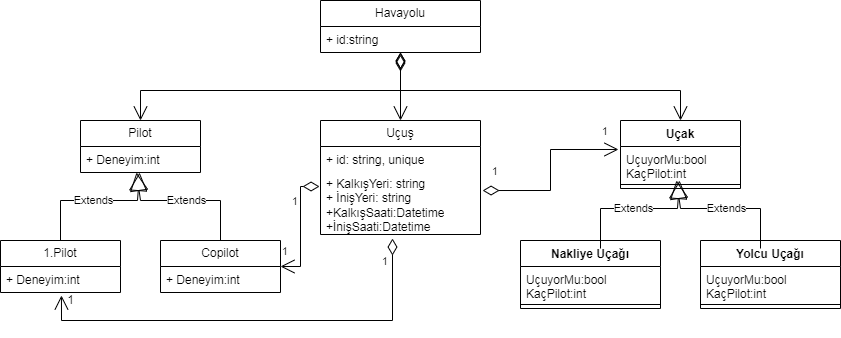

The diagram above was exported from draw.io. Its source (the exported page's mxGraphModel, read from the mxfile embedded in the PNG):
<mxGraphModel dx="1707" dy="484" grid="1" gridSize="10" guides="1" tooltips="1" connect="1" arrows="1" fold="1" page="1" pageScale="1" pageWidth="827" pageHeight="1169" math="0" shadow="0">
  <root>
    <mxCell id="0" />
    <mxCell id="1" parent="0" />
    <mxCell id="c3Hr_5HaBi5bjNJA8W-E-1" value="Havayolu" style="swimlane;fontStyle=0;childLayout=stackLayout;horizontal=1;startSize=26;fillColor=none;horizontalStack=0;resizeParent=1;resizeParentMax=0;resizeLast=0;collapsible=1;marginBottom=0;whiteSpace=wrap;html=1;" vertex="1" parent="1">
      <mxGeometry x="80" y="40" width="160" height="52" as="geometry" />
    </mxCell>
    <mxCell id="c3Hr_5HaBi5bjNJA8W-E-2" value="+ id:string&amp;nbsp;" style="text;strokeColor=none;fillColor=none;align=left;verticalAlign=top;spacingLeft=4;spacingRight=4;overflow=hidden;rotatable=0;points=[[0,0.5],[1,0.5]];portConstraint=eastwest;whiteSpace=wrap;html=1;" vertex="1" parent="c3Hr_5HaBi5bjNJA8W-E-1">
      <mxGeometry y="26" width="160" height="26" as="geometry" />
    </mxCell>
    <mxCell id="c3Hr_5HaBi5bjNJA8W-E-5" value="Uçak" style="swimlane;fontStyle=1;align=center;verticalAlign=top;childLayout=stackLayout;horizontal=1;startSize=26;horizontalStack=0;resizeParent=1;resizeParentMax=0;resizeLast=0;collapsible=1;marginBottom=0;whiteSpace=wrap;html=1;" vertex="1" parent="1">
      <mxGeometry x="380" y="160" width="120" height="68" as="geometry" />
    </mxCell>
    <mxCell id="c3Hr_5HaBi5bjNJA8W-E-6" value="UçuyorMu:bool&lt;br&gt;KaçPilot:int" style="text;strokeColor=none;fillColor=none;align=left;verticalAlign=top;spacingLeft=4;spacingRight=4;overflow=hidden;rotatable=0;points=[[0,0.5],[1,0.5]];portConstraint=eastwest;whiteSpace=wrap;html=1;" vertex="1" parent="c3Hr_5HaBi5bjNJA8W-E-5">
      <mxGeometry y="26" width="120" height="34" as="geometry" />
    </mxCell>
    <mxCell id="c3Hr_5HaBi5bjNJA8W-E-7" value="" style="line;strokeWidth=1;fillColor=none;align=left;verticalAlign=middle;spacingTop=-1;spacingLeft=3;spacingRight=3;rotatable=0;labelPosition=right;points=[];portConstraint=eastwest;strokeColor=inherit;" vertex="1" parent="c3Hr_5HaBi5bjNJA8W-E-5">
      <mxGeometry y="60" width="120" height="8" as="geometry" />
    </mxCell>
    <mxCell id="c3Hr_5HaBi5bjNJA8W-E-9" value="Yolcu Uçağı" style="swimlane;fontStyle=1;align=center;verticalAlign=top;childLayout=stackLayout;horizontal=1;startSize=26;horizontalStack=0;resizeParent=1;resizeParentMax=0;resizeLast=0;collapsible=1;marginBottom=0;whiteSpace=wrap;html=1;" vertex="1" parent="1">
      <mxGeometry x="460" y="280" width="140" height="68" as="geometry" />
    </mxCell>
    <mxCell id="c3Hr_5HaBi5bjNJA8W-E-10" value="UçuyorMu:bool&lt;br&gt;KaçPilot:int&lt;br&gt;" style="text;strokeColor=none;fillColor=none;align=left;verticalAlign=top;spacingLeft=4;spacingRight=4;overflow=hidden;rotatable=0;points=[[0,0.5],[1,0.5]];portConstraint=eastwest;whiteSpace=wrap;html=1;" vertex="1" parent="c3Hr_5HaBi5bjNJA8W-E-9">
      <mxGeometry y="26" width="140" height="34" as="geometry" />
    </mxCell>
    <mxCell id="c3Hr_5HaBi5bjNJA8W-E-11" value="" style="line;strokeWidth=1;fillColor=none;align=left;verticalAlign=middle;spacingTop=-1;spacingLeft=3;spacingRight=3;rotatable=0;labelPosition=right;points=[];portConstraint=eastwest;strokeColor=inherit;" vertex="1" parent="c3Hr_5HaBi5bjNJA8W-E-9">
      <mxGeometry y="60" width="140" height="8" as="geometry" />
    </mxCell>
    <mxCell id="c3Hr_5HaBi5bjNJA8W-E-13" value="Nakliye Uçağı" style="swimlane;fontStyle=1;align=center;verticalAlign=top;childLayout=stackLayout;horizontal=1;startSize=26;horizontalStack=0;resizeParent=1;resizeParentMax=0;resizeLast=0;collapsible=1;marginBottom=0;whiteSpace=wrap;html=1;" vertex="1" parent="1">
      <mxGeometry x="280" y="280" width="140" height="68" as="geometry" />
    </mxCell>
    <mxCell id="c3Hr_5HaBi5bjNJA8W-E-14" value="UçuyorMu:bool&lt;br&gt;KaçPilot:int" style="text;strokeColor=none;fillColor=none;align=left;verticalAlign=top;spacingLeft=4;spacingRight=4;overflow=hidden;rotatable=0;points=[[0,0.5],[1,0.5]];portConstraint=eastwest;whiteSpace=wrap;html=1;" vertex="1" parent="c3Hr_5HaBi5bjNJA8W-E-13">
      <mxGeometry y="26" width="140" height="34" as="geometry" />
    </mxCell>
    <mxCell id="c3Hr_5HaBi5bjNJA8W-E-15" value="" style="line;strokeWidth=1;fillColor=none;align=left;verticalAlign=middle;spacingTop=-1;spacingLeft=3;spacingRight=3;rotatable=0;labelPosition=right;points=[];portConstraint=eastwest;strokeColor=inherit;" vertex="1" parent="c3Hr_5HaBi5bjNJA8W-E-13">
      <mxGeometry y="60" width="140" height="8" as="geometry" />
    </mxCell>
    <mxCell id="c3Hr_5HaBi5bjNJA8W-E-17" value="Uçuş" style="swimlane;fontStyle=0;childLayout=stackLayout;horizontal=1;startSize=26;fillColor=none;horizontalStack=0;resizeParent=1;resizeParentMax=0;resizeLast=0;collapsible=1;marginBottom=0;whiteSpace=wrap;html=1;" vertex="1" parent="1">
      <mxGeometry x="80" y="160" width="160" height="114" as="geometry" />
    </mxCell>
    <mxCell id="c3Hr_5HaBi5bjNJA8W-E-18" value="+ id: string, unique" style="text;strokeColor=none;fillColor=none;align=left;verticalAlign=top;spacingLeft=4;spacingRight=4;overflow=hidden;rotatable=0;points=[[0,0.5],[1,0.5]];portConstraint=eastwest;whiteSpace=wrap;html=1;" vertex="1" parent="c3Hr_5HaBi5bjNJA8W-E-17">
      <mxGeometry y="26" width="160" height="24" as="geometry" />
    </mxCell>
    <mxCell id="c3Hr_5HaBi5bjNJA8W-E-20" value="+ KalkışYeri: string&lt;br&gt;+ İnişYeri: string&lt;br&gt;+KalkışSaati:Datetime&lt;br&gt;+İnişSaati:Datetime" style="text;strokeColor=none;fillColor=none;align=left;verticalAlign=top;spacingLeft=4;spacingRight=4;overflow=hidden;rotatable=0;points=[[0,0.5],[1,0.5]];portConstraint=eastwest;whiteSpace=wrap;html=1;" vertex="1" parent="c3Hr_5HaBi5bjNJA8W-E-17">
      <mxGeometry y="50" width="160" height="64" as="geometry" />
    </mxCell>
    <mxCell id="c3Hr_5HaBi5bjNJA8W-E-22" value="Pilot" style="swimlane;fontStyle=0;childLayout=stackLayout;horizontal=1;startSize=26;fillColor=none;horizontalStack=0;resizeParent=1;resizeParentMax=0;resizeLast=0;collapsible=1;marginBottom=0;whiteSpace=wrap;html=1;" vertex="1" parent="1">
      <mxGeometry x="-160" y="160" width="120" height="52" as="geometry" />
    </mxCell>
    <mxCell id="c3Hr_5HaBi5bjNJA8W-E-23" value="+ Deneyim:int" style="text;strokeColor=none;fillColor=none;align=left;verticalAlign=top;spacingLeft=4;spacingRight=4;overflow=hidden;rotatable=0;points=[[0,0.5],[1,0.5]];portConstraint=eastwest;whiteSpace=wrap;html=1;" vertex="1" parent="c3Hr_5HaBi5bjNJA8W-E-22">
      <mxGeometry y="26" width="120" height="26" as="geometry" />
    </mxCell>
    <mxCell id="c3Hr_5HaBi5bjNJA8W-E-24" value="1.Pilot" style="swimlane;fontStyle=0;childLayout=stackLayout;horizontal=1;startSize=26;fillColor=none;horizontalStack=0;resizeParent=1;resizeParentMax=0;resizeLast=0;collapsible=1;marginBottom=0;whiteSpace=wrap;html=1;" vertex="1" parent="1">
      <mxGeometry x="-240" y="280" width="120" height="52" as="geometry" />
    </mxCell>
    <mxCell id="c3Hr_5HaBi5bjNJA8W-E-25" value="+ Deneyim:int" style="text;strokeColor=none;fillColor=none;align=left;verticalAlign=top;spacingLeft=4;spacingRight=4;overflow=hidden;rotatable=0;points=[[0,0.5],[1,0.5]];portConstraint=eastwest;whiteSpace=wrap;html=1;" vertex="1" parent="c3Hr_5HaBi5bjNJA8W-E-24">
      <mxGeometry y="26" width="120" height="26" as="geometry" />
    </mxCell>
    <mxCell id="c3Hr_5HaBi5bjNJA8W-E-26" value="Copilot" style="swimlane;fontStyle=0;childLayout=stackLayout;horizontal=1;startSize=26;fillColor=none;horizontalStack=0;resizeParent=1;resizeParentMax=0;resizeLast=0;collapsible=1;marginBottom=0;whiteSpace=wrap;html=1;" vertex="1" parent="1">
      <mxGeometry x="-80" y="280" width="120" height="52" as="geometry" />
    </mxCell>
    <mxCell id="c3Hr_5HaBi5bjNJA8W-E-27" value="+ Deneyim:int" style="text;strokeColor=none;fillColor=none;align=left;verticalAlign=top;spacingLeft=4;spacingRight=4;overflow=hidden;rotatable=0;points=[[0,0.5],[1,0.5]];portConstraint=eastwest;whiteSpace=wrap;html=1;" vertex="1" parent="c3Hr_5HaBi5bjNJA8W-E-26">
      <mxGeometry y="26" width="120" height="26" as="geometry" />
    </mxCell>
    <mxCell id="c3Hr_5HaBi5bjNJA8W-E-28" value="Extends" style="endArrow=block;endSize=16;endFill=0;html=1;rounded=0;exitX=0.5;exitY=0;exitDx=0;exitDy=0;" edge="1" parent="1" source="c3Hr_5HaBi5bjNJA8W-E-24" target="c3Hr_5HaBi5bjNJA8W-E-23">
      <mxGeometry width="160" relative="1" as="geometry">
        <mxPoint x="80" y="230" as="sourcePoint" />
        <mxPoint x="240" y="230" as="targetPoint" />
        <Array as="points">
          <mxPoint x="-180" y="240" />
          <mxPoint x="-103" y="240" />
        </Array>
      </mxGeometry>
    </mxCell>
    <mxCell id="c3Hr_5HaBi5bjNJA8W-E-29" value="Extends" style="endArrow=block;endSize=16;endFill=0;html=1;rounded=0;exitX=0.5;exitY=0;exitDx=0;exitDy=0;entryX=0.467;entryY=1;entryDx=0;entryDy=0;entryPerimeter=0;" edge="1" parent="1" source="c3Hr_5HaBi5bjNJA8W-E-26" target="c3Hr_5HaBi5bjNJA8W-E-23">
      <mxGeometry width="160" relative="1" as="geometry">
        <mxPoint x="-170" y="290" as="sourcePoint" />
        <mxPoint x="-100" y="210" as="targetPoint" />
        <Array as="points">
          <mxPoint x="-20" y="240" />
          <mxPoint x="-100" y="240" />
        </Array>
      </mxGeometry>
    </mxCell>
    <mxCell id="c3Hr_5HaBi5bjNJA8W-E-30" value="Extends" style="endArrow=block;endSize=16;endFill=0;html=1;rounded=0;exitX=0.5;exitY=0;exitDx=0;exitDy=0;" edge="1" parent="1">
      <mxGeometry width="160" relative="1" as="geometry">
        <mxPoint x="360" y="288" as="sourcePoint" />
        <mxPoint x="439" y="220" as="targetPoint" />
        <Array as="points">
          <mxPoint x="360" y="248" />
          <mxPoint x="437" y="248" />
        </Array>
      </mxGeometry>
    </mxCell>
    <mxCell id="c3Hr_5HaBi5bjNJA8W-E-31" value="Extends" style="endArrow=block;endSize=16;endFill=0;html=1;rounded=0;exitX=0.5;exitY=0;exitDx=0;exitDy=0;entryX=0.467;entryY=1;entryDx=0;entryDy=0;entryPerimeter=0;" edge="1" parent="1">
      <mxGeometry width="160" relative="1" as="geometry">
        <mxPoint x="520" y="288" as="sourcePoint" />
        <mxPoint x="436" y="220" as="targetPoint" />
        <Array as="points">
          <mxPoint x="520" y="248" />
          <mxPoint x="440" y="248" />
        </Array>
      </mxGeometry>
    </mxCell>
    <mxCell id="c3Hr_5HaBi5bjNJA8W-E-42" value="1" style="endArrow=open;html=1;endSize=12;startArrow=diamondThin;startSize=14;startFill=0;edgeStyle=orthogonalEdgeStyle;align=left;verticalAlign=bottom;rounded=0;entryX=0.5;entryY=0;entryDx=0;entryDy=0;" edge="1" parent="1" source="c3Hr_5HaBi5bjNJA8W-E-2" target="c3Hr_5HaBi5bjNJA8W-E-5">
      <mxGeometry x="-0.7816" y="-208" relative="1" as="geometry">
        <mxPoint x="270" y="120" as="sourcePoint" />
        <mxPoint x="430" y="120" as="targetPoint" />
        <Array as="points">
          <mxPoint x="160" y="130" />
          <mxPoint x="440" y="130" />
        </Array>
        <mxPoint x="-120" y="-38" as="offset" />
      </mxGeometry>
    </mxCell>
    <mxCell id="c3Hr_5HaBi5bjNJA8W-E-43" value="1" style="endArrow=open;html=1;endSize=12;startArrow=diamondThin;startSize=14;startFill=0;edgeStyle=orthogonalEdgeStyle;align=left;verticalAlign=bottom;rounded=0;entryX=0.5;entryY=0;entryDx=0;entryDy=0;" edge="1" parent="1" target="c3Hr_5HaBi5bjNJA8W-E-22">
      <mxGeometry x="-0.7683" y="206" relative="1" as="geometry">
        <mxPoint x="160" y="92" as="sourcePoint" />
        <mxPoint x="127" y="160" as="targetPoint" />
        <Array as="points">
          <mxPoint x="160" y="130" />
          <mxPoint x="-100" y="130" />
        </Array>
        <mxPoint x="200" y="-156" as="offset" />
      </mxGeometry>
    </mxCell>
    <mxCell id="c3Hr_5HaBi5bjNJA8W-E-44" value="" style="endArrow=open;html=1;endSize=12;startArrow=diamondThin;startSize=14;startFill=0;edgeStyle=orthogonalEdgeStyle;align=left;verticalAlign=bottom;rounded=0;entryX=0.5;entryY=0;entryDx=0;entryDy=0;" edge="1" parent="1" target="c3Hr_5HaBi5bjNJA8W-E-17">
      <mxGeometry x="-1" y="-293" relative="1" as="geometry">
        <mxPoint x="160" y="94" as="sourcePoint" />
        <mxPoint x="240" y="110" as="targetPoint" />
        <Array as="points">
          <mxPoint x="160" y="94" />
        </Array>
        <mxPoint x="3" y="-44" as="offset" />
      </mxGeometry>
    </mxCell>
    <mxCell id="c3Hr_5HaBi5bjNJA8W-E-45" value="1" style="endArrow=open;html=1;endSize=12;startArrow=diamondThin;startSize=14;startFill=0;edgeStyle=orthogonalEdgeStyle;align=left;verticalAlign=bottom;rounded=0;entryX=1;entryY=0.5;entryDx=0;entryDy=0;exitX=-0.006;exitY=0.25;exitDx=0;exitDy=0;exitPerimeter=0;" edge="1" parent="1" source="c3Hr_5HaBi5bjNJA8W-E-20" target="c3Hr_5HaBi5bjNJA8W-E-26">
      <mxGeometry x="-0.2769" y="-10" relative="1" as="geometry">
        <mxPoint x="170" y="104" as="sourcePoint" />
        <mxPoint x="170" y="170" as="targetPoint" />
        <mxPoint as="offset" />
      </mxGeometry>
    </mxCell>
    <mxCell id="c3Hr_5HaBi5bjNJA8W-E-46" value="1" style="endArrow=open;html=1;endSize=12;startArrow=diamondThin;startSize=14;startFill=0;edgeStyle=orthogonalEdgeStyle;align=left;verticalAlign=bottom;rounded=0;entryX=-0.017;entryY=0.088;entryDx=0;entryDy=0;entryPerimeter=0;exitX=1.013;exitY=0.313;exitDx=0;exitDy=0;exitPerimeter=0;" edge="1" parent="1" source="c3Hr_5HaBi5bjNJA8W-E-20" target="c3Hr_5HaBi5bjNJA8W-E-6">
      <mxGeometry x="-0.9104" y="10" relative="1" as="geometry">
        <mxPoint x="89" y="236" as="sourcePoint" />
        <mxPoint x="-30" y="199" as="targetPoint" />
        <mxPoint as="offset" />
      </mxGeometry>
    </mxCell>
    <mxCell id="c3Hr_5HaBi5bjNJA8W-E-47" value="1" style="endArrow=open;html=1;endSize=12;startArrow=diamondThin;startSize=14;startFill=0;edgeStyle=orthogonalEdgeStyle;align=left;verticalAlign=bottom;rounded=0;entryX=0.508;entryY=1.115;entryDx=0;entryDy=0;exitX=0.45;exitY=1.063;exitDx=0;exitDy=0;exitPerimeter=0;entryPerimeter=0;" edge="1" parent="1" source="c3Hr_5HaBi5bjNJA8W-E-20" target="c3Hr_5HaBi5bjNJA8W-E-25">
      <mxGeometry x="-0.854" y="-12" relative="1" as="geometry">
        <mxPoint x="89" y="236" as="sourcePoint" />
        <mxPoint x="50" y="316" as="targetPoint" />
        <Array as="points">
          <mxPoint x="152" y="360" />
          <mxPoint x="-179" y="360" />
        </Array>
        <mxPoint as="offset" />
      </mxGeometry>
    </mxCell>
    <mxCell id="c3Hr_5HaBi5bjNJA8W-E-50" value="1" style="text;html=1;align=center;verticalAlign=middle;resizable=0;points=[];autosize=1;strokeColor=none;fillColor=none;" vertex="1" parent="1">
      <mxGeometry x="-185" y="325" width="30" height="30" as="geometry" />
    </mxCell>
  </root>
</mxGraphModel>